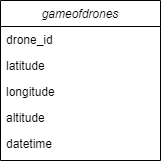

The diagram above was exported from draw.io. Its source (the exported page's mxGraphModel, read from the mxfile embedded in the PNG):
<mxGraphModel dx="1050" dy="557" grid="1" gridSize="10" guides="1" tooltips="1" connect="1" arrows="1" fold="1" page="1" pageScale="1" pageWidth="827" pageHeight="1169" math="0" shadow="0">
  <root>
    <mxCell id="WIyWlLk6GJQsqaUBKTNV-0" />
    <mxCell id="WIyWlLk6GJQsqaUBKTNV-1" parent="WIyWlLk6GJQsqaUBKTNV-0" />
    <mxCell id="zkfFHV4jXpPFQw0GAbJ--0" value="gameofdrones" style="swimlane;fontStyle=2;align=center;verticalAlign=top;childLayout=stackLayout;horizontal=1;startSize=26;horizontalStack=0;resizeParent=1;resizeLast=0;collapsible=1;marginBottom=0;rounded=0;shadow=0;strokeWidth=1;" parent="WIyWlLk6GJQsqaUBKTNV-1" vertex="1">
      <mxGeometry x="310" y="160" width="160" height="160" as="geometry">
        <mxRectangle x="310" y="160" width="160" height="26" as="alternateBounds" />
      </mxGeometry>
    </mxCell>
    <mxCell id="zkfFHV4jXpPFQw0GAbJ--1" value="drone_id" style="text;align=left;verticalAlign=top;spacingLeft=4;spacingRight=4;overflow=hidden;rotatable=0;points=[[0,0.5],[1,0.5]];portConstraint=eastwest;" parent="zkfFHV4jXpPFQw0GAbJ--0" vertex="1">
      <mxGeometry y="26" width="160" height="26" as="geometry" />
    </mxCell>
    <mxCell id="zkfFHV4jXpPFQw0GAbJ--2" value="latitude" style="text;align=left;verticalAlign=top;spacingLeft=4;spacingRight=4;overflow=hidden;rotatable=0;points=[[0,0.5],[1,0.5]];portConstraint=eastwest;rounded=0;shadow=0;html=0;" parent="zkfFHV4jXpPFQw0GAbJ--0" vertex="1">
      <mxGeometry y="52" width="160" height="26" as="geometry" />
    </mxCell>
    <mxCell id="zkfFHV4jXpPFQw0GAbJ--3" value="longitude" style="text;align=left;verticalAlign=top;spacingLeft=4;spacingRight=4;overflow=hidden;rotatable=0;points=[[0,0.5],[1,0.5]];portConstraint=eastwest;rounded=0;shadow=0;html=0;" parent="zkfFHV4jXpPFQw0GAbJ--0" vertex="1">
      <mxGeometry y="78" width="160" height="26" as="geometry" />
    </mxCell>
    <mxCell id="DrRPj3BcKyrBHtb5Bkn2-0" value="altitude" style="text;align=left;verticalAlign=top;spacingLeft=4;spacingRight=4;overflow=hidden;rotatable=0;points=[[0,0.5],[1,0.5]];portConstraint=eastwest;rounded=0;shadow=0;html=0;" vertex="1" parent="zkfFHV4jXpPFQw0GAbJ--0">
      <mxGeometry y="104" width="160" height="26" as="geometry" />
    </mxCell>
    <mxCell id="DrRPj3BcKyrBHtb5Bkn2-1" value="datetime" style="text;align=left;verticalAlign=top;spacingLeft=4;spacingRight=4;overflow=hidden;rotatable=0;points=[[0,0.5],[1,0.5]];portConstraint=eastwest;rounded=0;shadow=0;html=0;" vertex="1" parent="zkfFHV4jXpPFQw0GAbJ--0">
      <mxGeometry y="130" width="160" height="30" as="geometry" />
    </mxCell>
  </root>
</mxGraphModel>